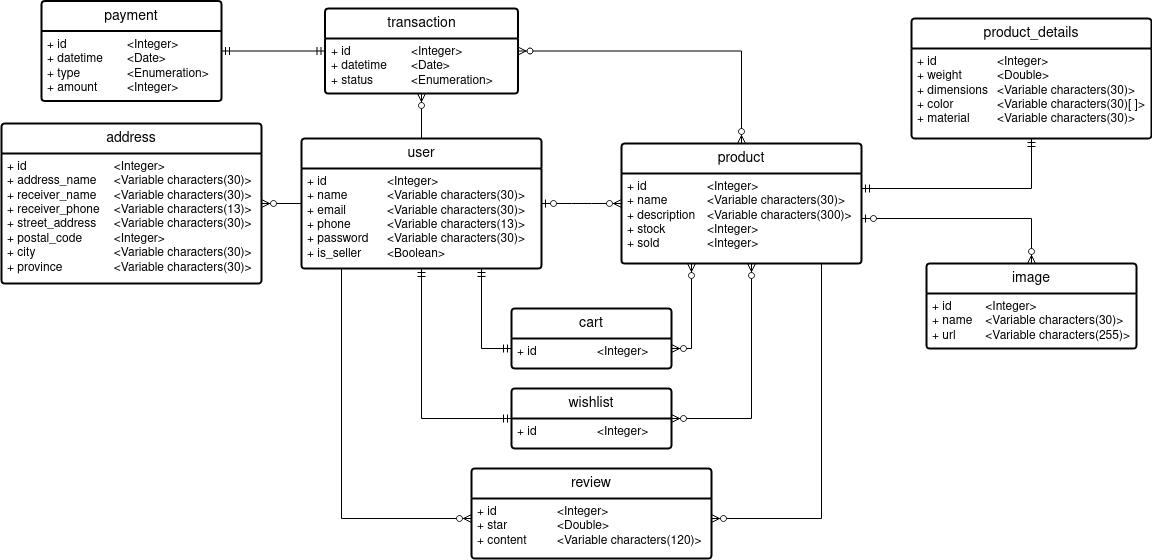

The diagram above was exported from draw.io. Its source (the exported page's mxGraphModel, read from the mxfile embedded in the PNG):
<mxGraphModel dx="900" dy="553" grid="1" gridSize="10" guides="1" tooltips="1" connect="1" arrows="1" fold="1" page="1" pageScale="1" pageWidth="1654" pageHeight="1169" background="#ffffff" math="0" shadow="0">
  <root>
    <mxCell id="0" />
    <mxCell id="1" parent="0" />
    <mxCell id="_NR1iHdTnhsiFUOq5tmg-2" value="user" style="swimlane;childLayout=stackLayout;horizontal=1;startSize=30;horizontalStack=0;rounded=1;fontSize=14;fontStyle=0;strokeWidth=2;resizeParent=0;resizeLast=1;shadow=0;dashed=0;align=center;arcSize=4;whiteSpace=wrap;html=1;" parent="1" vertex="1">
      <mxGeometry x="380" y="450" width="240" height="130" as="geometry" />
    </mxCell>
    <mxCell id="_NR1iHdTnhsiFUOq5tmg-3" value="&lt;div&gt;+ id&lt;span style=&quot;white-space: pre;&quot;&gt;&#09;&lt;/span&gt;&lt;span style=&quot;white-space: pre;&quot;&gt;&#09;&lt;/span&gt;&lt;span style=&quot;white-space: pre;&quot;&gt;&#09;&lt;/span&gt;&amp;lt;Integer&amp;gt;&lt;/div&gt;&lt;div&gt;+ name&lt;span style=&quot;white-space: pre;&quot;&gt;&lt;span style=&quot;white-space: pre;&quot;&gt;&#09;&lt;/span&gt;&#09;&lt;/span&gt;&amp;lt;Variable characters(30)&amp;gt;&lt;br&gt;&lt;/div&gt;&lt;div&gt;+ email&lt;span style=&quot;white-space: pre;&quot;&gt;&#09;&lt;/span&gt;&lt;span style=&quot;white-space: pre;&quot;&gt;&#09;&lt;/span&gt;&amp;lt;Variable characters(30)&amp;gt;&lt;br&gt;&lt;/div&gt;&lt;div&gt;+ phone&lt;span style=&quot;white-space: pre;&quot;&gt;&#09;&lt;/span&gt;&lt;span style=&quot;white-space: pre;&quot;&gt;&#09;&lt;/span&gt;&amp;lt;Variable characters(13)&amp;gt;&lt;br&gt;&lt;/div&gt;&lt;div&gt;+ password&lt;span style=&quot;white-space: pre;&quot;&gt;&#09;&lt;/span&gt;&amp;lt;Variable characters(30)&amp;gt;&lt;br&gt;&lt;/div&gt;&lt;div&gt;+ is_seller&lt;span style=&quot;white-space: pre;&quot;&gt;&#09;&lt;/span&gt;&amp;lt;Boolean&amp;gt;&lt;br&gt;&lt;/div&gt;" style="align=left;strokeColor=none;fillColor=none;spacingLeft=4;fontSize=12;verticalAlign=top;resizable=0;rotatable=0;part=1;html=1;" parent="_NR1iHdTnhsiFUOq5tmg-2" vertex="1">
      <mxGeometry y="30" width="240" height="100" as="geometry" />
    </mxCell>
    <mxCell id="_NR1iHdTnhsiFUOq5tmg-4" value="address" style="swimlane;childLayout=stackLayout;horizontal=1;startSize=30;horizontalStack=0;rounded=1;fontSize=14;fontStyle=0;strokeWidth=2;resizeParent=0;resizeLast=1;shadow=0;dashed=0;align=center;arcSize=4;whiteSpace=wrap;html=1;" parent="1" vertex="1">
      <mxGeometry x="80" y="435" width="260" height="160" as="geometry" />
    </mxCell>
    <mxCell id="_NR1iHdTnhsiFUOq5tmg-5" value="&lt;div&gt;+ id&lt;span style=&quot;white-space: pre;&quot;&gt;&#09;&lt;/span&gt;&lt;span style=&quot;white-space: pre;&quot;&gt;&#09;&lt;/span&gt;&lt;span style=&quot;white-space: pre;&quot;&gt;&#09;&lt;/span&gt;&lt;span style=&quot;white-space: pre;&quot;&gt;&#09;&lt;/span&gt;&amp;lt;Integer&amp;gt;&lt;/div&gt;&lt;div&gt;+ address_name&lt;span style=&quot;white-space: pre;&quot;&gt;&#09;&lt;/span&gt;&amp;lt;Variable characters(30)&amp;gt;&lt;br&gt;&lt;/div&gt;&lt;div&gt;+ receiver_name&lt;span style=&quot;white-space: pre;&quot;&gt;&#09;&lt;/span&gt;&amp;lt;Variable characters(30)&amp;gt;&lt;br&gt;&lt;/div&gt;&lt;div&gt;+ receiver_phone&lt;span style=&quot;white-space: pre;&quot;&gt;&#09;&lt;/span&gt;&amp;lt;Variable characters(13)&amp;gt;&lt;br&gt;&lt;/div&gt;&lt;div&gt;+ street_address&lt;span style=&quot;white-space: pre;&quot;&gt;&#09;&lt;/span&gt;&amp;lt;Variable characters(30)&amp;gt;&lt;br&gt;&lt;/div&gt;&lt;div&gt;+ postal_code&lt;span style=&quot;white-space: pre;&quot;&gt;&#09;&lt;/span&gt;&lt;span style=&quot;white-space: pre;&quot;&gt;&#09;&lt;/span&gt;&amp;lt;Integer&amp;gt;&lt;/div&gt;&lt;div&gt;+ city&lt;span style=&quot;white-space: pre;&quot;&gt;&#09;&lt;/span&gt;&lt;span style=&quot;white-space: pre;&quot;&gt;&#09;&lt;/span&gt;&lt;span style=&quot;white-space: pre;&quot;&gt;&#09;&lt;/span&gt;&amp;lt;Variable characters(30)&amp;gt;&lt;br&gt;&lt;/div&gt;&lt;div&gt;+ province&lt;span style=&quot;white-space: pre;&quot;&gt;&#09;&lt;/span&gt;&lt;span style=&quot;white-space: pre;&quot;&gt;&#09;&lt;/span&gt;&amp;lt;Variable characters(30)&amp;gt;&lt;br&gt;&lt;/div&gt;" style="align=left;strokeColor=none;fillColor=none;spacingLeft=4;fontSize=12;verticalAlign=top;resizable=0;rotatable=0;part=1;html=1;" parent="_NR1iHdTnhsiFUOq5tmg-4" vertex="1">
      <mxGeometry y="30" width="260" height="130" as="geometry" />
    </mxCell>
    <mxCell id="_NR1iHdTnhsiFUOq5tmg-6" value="" style="fontSize=12;html=1;endArrow=ERzeroToMany;endFill=1;rounded=0;" parent="1" source="_NR1iHdTnhsiFUOq5tmg-2" target="_NR1iHdTnhsiFUOq5tmg-4" edge="1">
      <mxGeometry width="100" height="100" relative="1" as="geometry">
        <mxPoint x="950" y="470" as="sourcePoint" />
        <mxPoint x="1050" y="370" as="targetPoint" />
      </mxGeometry>
    </mxCell>
    <mxCell id="_NR1iHdTnhsiFUOq5tmg-12" value="product" style="swimlane;childLayout=stackLayout;horizontal=1;startSize=30;horizontalStack=0;rounded=1;fontSize=14;fontStyle=0;strokeWidth=2;resizeParent=0;resizeLast=1;shadow=0;dashed=0;align=center;arcSize=4;whiteSpace=wrap;html=1;" parent="1" vertex="1">
      <mxGeometry x="700" y="455" width="240" height="120" as="geometry" />
    </mxCell>
    <mxCell id="_NR1iHdTnhsiFUOq5tmg-13" value="&lt;div&gt;+ id&lt;span style=&quot;white-space: pre;&quot;&gt;&#09;&lt;/span&gt;&lt;span style=&quot;white-space: pre;&quot;&gt;&#09;&lt;/span&gt;&lt;span style=&quot;white-space: pre;&quot;&gt;&#09;&lt;/span&gt;&amp;lt;Integer&amp;gt;&lt;/div&gt;&lt;div&gt;+ name&lt;span style=&quot;white-space: pre;&quot;&gt;&#09;&lt;/span&gt;&lt;span style=&quot;white-space: pre;&quot;&gt;&#09;&lt;/span&gt;&amp;lt;Variable characters(30)&amp;gt;&lt;br&gt;&lt;/div&gt;&lt;div&gt;+ description&lt;span style=&quot;white-space: pre;&quot;&gt;&#09;&lt;/span&gt;&amp;lt;Variable characters(300)&amp;gt;&lt;br&gt;&lt;/div&gt;&lt;div&gt;+ stock&lt;span style=&quot;white-space: pre;&quot;&gt;&#09;&lt;/span&gt;&lt;span style=&quot;white-space: pre;&quot;&gt;&#09;&lt;/span&gt;&amp;lt;Integer&amp;gt;&lt;/div&gt;&lt;div&gt;+ sold&lt;span style=&quot;white-space: pre;&quot;&gt;&#09;&lt;/span&gt;&lt;span style=&quot;white-space: pre;&quot;&gt;&#09;&lt;/span&gt;&amp;lt;Integer&amp;gt;&lt;br&gt;&lt;/div&gt;" style="align=left;strokeColor=none;fillColor=none;spacingLeft=4;fontSize=12;verticalAlign=top;resizable=0;rotatable=0;part=1;html=1;" parent="_NR1iHdTnhsiFUOq5tmg-12" vertex="1">
      <mxGeometry y="30" width="240" height="90" as="geometry" />
    </mxCell>
    <mxCell id="_NR1iHdTnhsiFUOq5tmg-15" value="product_details" style="swimlane;childLayout=stackLayout;horizontal=1;startSize=30;horizontalStack=0;rounded=1;fontSize=14;fontStyle=0;strokeWidth=2;resizeParent=0;resizeLast=1;shadow=0;dashed=0;align=center;arcSize=4;whiteSpace=wrap;html=1;" parent="1" vertex="1">
      <mxGeometry x="990" y="330" width="240" height="120" as="geometry" />
    </mxCell>
    <mxCell id="_NR1iHdTnhsiFUOq5tmg-16" value="&lt;div&gt;+ id&lt;span style=&quot;white-space: pre;&quot;&gt;&#09;&lt;/span&gt;&lt;span style=&quot;white-space: pre;&quot;&gt;&#09;&lt;/span&gt;&lt;span style=&quot;white-space: pre;&quot;&gt;&#09;&lt;/span&gt;&amp;lt;Integer&amp;gt;&lt;/div&gt;&lt;div&gt;+ weight&lt;span style=&quot;white-space: pre;&quot;&gt;&#09;&lt;/span&gt;&lt;span style=&quot;white-space: pre;&quot;&gt;&#09;&lt;/span&gt;&amp;lt;Double&amp;gt;&lt;/div&gt;&lt;div&gt;+ dimensions&lt;span style=&quot;white-space: pre;&quot;&gt;&#09;&lt;/span&gt;&amp;lt;Variable characters(30)&amp;gt;&lt;br&gt;&lt;/div&gt;&lt;div&gt;+ color&lt;span style=&quot;white-space: pre;&quot;&gt;&#09;&lt;/span&gt;&lt;span style=&quot;white-space: pre;&quot;&gt;&#09;&lt;/span&gt;&amp;lt;Variable characters(30)[ ]&amp;gt;&lt;br&gt;&lt;/div&gt;&lt;div&gt;+ material&lt;span style=&quot;white-space: pre;&quot;&gt;&#09;&lt;/span&gt;&amp;lt;Variable characters(30)&amp;gt;&lt;br&gt;&lt;/div&gt;" style="align=left;strokeColor=none;fillColor=none;spacingLeft=4;fontSize=12;verticalAlign=top;resizable=0;rotatable=0;part=1;html=1;" parent="_NR1iHdTnhsiFUOq5tmg-15" vertex="1">
      <mxGeometry y="30" width="240" height="90" as="geometry" />
    </mxCell>
    <mxCell id="_NR1iHdTnhsiFUOq5tmg-17" value="" style="fontSize=12;html=1;endArrow=ERmandOne;startArrow=ERmandOne;rounded=0;edgeStyle=orthogonalEdgeStyle;" parent="1" source="_NR1iHdTnhsiFUOq5tmg-12" target="_NR1iHdTnhsiFUOq5tmg-15" edge="1">
      <mxGeometry width="100" height="100" relative="1" as="geometry">
        <mxPoint x="1032" y="570" as="sourcePoint" />
        <mxPoint x="1132" y="470" as="targetPoint" />
        <Array as="points">
          <mxPoint x="1110" y="500" />
        </Array>
      </mxGeometry>
    </mxCell>
    <mxCell id="_NR1iHdTnhsiFUOq5tmg-18" value="review" style="swimlane;childLayout=stackLayout;horizontal=1;startSize=30;horizontalStack=0;rounded=1;fontSize=14;fontStyle=0;strokeWidth=2;resizeParent=0;resizeLast=1;shadow=0;dashed=0;align=center;arcSize=4;whiteSpace=wrap;html=1;" parent="1" vertex="1">
      <mxGeometry x="550" y="780" width="240" height="90" as="geometry" />
    </mxCell>
    <mxCell id="_NR1iHdTnhsiFUOq5tmg-19" value="&lt;div&gt;+ id&lt;span style=&quot;white-space: pre;&quot;&gt;&#09;&lt;/span&gt;&lt;span style=&quot;white-space: pre;&quot;&gt;&#09;&lt;/span&gt;&lt;span style=&quot;white-space: pre;&quot;&gt;&#09;&lt;/span&gt;&amp;lt;Integer&amp;gt;&lt;/div&gt;&lt;div&gt;+ star&lt;span style=&quot;white-space: pre;&quot;&gt;&#09;&lt;/span&gt;&lt;span style=&quot;white-space: pre;&quot;&gt;&#09;&lt;/span&gt;&amp;lt;Double&amp;gt;&lt;/div&gt;&lt;div&gt;+ content&lt;span style=&quot;white-space: pre;&quot;&gt;&#09;&lt;/span&gt;&lt;span style=&quot;white-space: pre;&quot;&gt;&#09;&lt;/span&gt;&amp;lt;Variable characters(120)&amp;gt;&lt;br&gt;&lt;/div&gt;" style="align=left;strokeColor=none;fillColor=none;spacingLeft=4;fontSize=12;verticalAlign=top;resizable=0;rotatable=0;part=1;html=1;" parent="_NR1iHdTnhsiFUOq5tmg-18" vertex="1">
      <mxGeometry y="30" width="240" height="60" as="geometry" />
    </mxCell>
    <mxCell id="_NR1iHdTnhsiFUOq5tmg-20" value="" style="fontSize=12;html=1;endArrow=ERzeroToMany;endFill=1;rounded=0;edgeStyle=orthogonalEdgeStyle;" parent="1" source="_NR1iHdTnhsiFUOq5tmg-12" target="_NR1iHdTnhsiFUOq5tmg-18" edge="1">
      <mxGeometry width="100" height="100" relative="1" as="geometry">
        <mxPoint x="1032" y="570" as="sourcePoint" />
        <mxPoint x="1132" y="470" as="targetPoint" />
        <Array as="points">
          <mxPoint x="900" y="830" />
        </Array>
      </mxGeometry>
    </mxCell>
    <mxCell id="_NR1iHdTnhsiFUOq5tmg-21" value="" style="edgeStyle=orthogonalEdgeStyle;fontSize=12;html=1;endArrow=ERzeroToMany;endFill=1;rounded=0;" parent="1" source="_NR1iHdTnhsiFUOq5tmg-2" target="_NR1iHdTnhsiFUOq5tmg-18" edge="1">
      <mxGeometry width="100" height="100" relative="1" as="geometry">
        <mxPoint x="1090" y="590" as="sourcePoint" />
        <mxPoint x="1190" y="490" as="targetPoint" />
        <Array as="points">
          <mxPoint x="420" y="830" />
        </Array>
      </mxGeometry>
    </mxCell>
    <mxCell id="_NR1iHdTnhsiFUOq5tmg-22" value="image" style="swimlane;childLayout=stackLayout;horizontal=1;startSize=30;horizontalStack=0;rounded=1;fontSize=14;fontStyle=0;strokeWidth=2;resizeParent=0;resizeLast=1;shadow=0;dashed=0;align=center;arcSize=4;whiteSpace=wrap;html=1;" parent="1" vertex="1">
      <mxGeometry x="1005" y="575" width="210" height="85" as="geometry" />
    </mxCell>
    <mxCell id="_NR1iHdTnhsiFUOq5tmg-23" value="&lt;div&gt;+ id&lt;span style=&quot;white-space: pre;&quot;&gt;&#09;&lt;/span&gt;&lt;span style=&quot;white-space: pre;&quot;&gt;&#09;&lt;/span&gt;&amp;lt;Integer&amp;gt;&lt;/div&gt;&lt;div&gt;+ name&lt;span style=&quot;white-space: pre;&quot;&gt;&#09;&lt;/span&gt;&amp;lt;Variable characters(30)&amp;gt;&lt;br&gt;&lt;/div&gt;+ url&lt;span style=&quot;white-space: pre;&quot;&gt;&#09;&lt;/span&gt;&amp;lt;Variable characters(255)&amp;gt;" style="align=left;strokeColor=none;fillColor=none;spacingLeft=4;fontSize=12;verticalAlign=top;resizable=0;rotatable=0;part=1;html=1;" parent="_NR1iHdTnhsiFUOq5tmg-22" vertex="1">
      <mxGeometry y="30" width="210" height="55" as="geometry" />
    </mxCell>
    <mxCell id="_NR1iHdTnhsiFUOq5tmg-24" value="" style="fontSize=12;html=1;endArrow=ERzeroToMany;startArrow=ERzeroToOne;rounded=0;edgeStyle=orthogonalEdgeStyle;" parent="1" source="_NR1iHdTnhsiFUOq5tmg-12" target="_NR1iHdTnhsiFUOq5tmg-22" edge="1">
      <mxGeometry width="100" height="100" relative="1" as="geometry">
        <mxPoint x="1032" y="590" as="sourcePoint" />
        <mxPoint x="1132" y="490" as="targetPoint" />
        <Array as="points">
          <mxPoint x="1110" y="530" />
        </Array>
      </mxGeometry>
    </mxCell>
    <mxCell id="aNNC338zE6aNhobC1zXS-1" value="transaction" style="swimlane;childLayout=stackLayout;horizontal=1;startSize=30;horizontalStack=0;rounded=1;fontSize=14;fontStyle=0;strokeWidth=2;resizeParent=0;resizeLast=1;shadow=0;dashed=0;align=center;arcSize=4;whiteSpace=wrap;html=1;" parent="1" vertex="1">
      <mxGeometry x="403.5" y="320" width="193" height="85" as="geometry" />
    </mxCell>
    <mxCell id="aNNC338zE6aNhobC1zXS-2" value="&lt;div&gt;+ id&lt;span style=&quot;white-space: pre;&quot;&gt;&#09;&lt;/span&gt;&lt;span style=&quot;white-space: pre;&quot;&gt;&#09;&lt;/span&gt;&lt;span style=&quot;white-space: pre;&quot;&gt;&#09;&lt;/span&gt;&amp;lt;Integer&amp;gt;&lt;/div&gt;&lt;div&gt;+ datetime&lt;span style=&quot;white-space: pre;&quot;&gt;&#09;&lt;/span&gt;&amp;lt;Date&amp;gt;&lt;/div&gt;&lt;div&gt;+ status&lt;span style=&quot;white-space: pre;&quot;&gt;&#09;&lt;/span&gt;&lt;span style=&quot;white-space: pre;&quot;&gt;&#09;&lt;/span&gt;&amp;lt;Enumeration&amp;gt;&lt;br&gt;&lt;/div&gt;" style="align=left;strokeColor=none;fillColor=none;spacingLeft=4;fontSize=12;verticalAlign=top;resizable=0;rotatable=0;part=1;html=1;" parent="aNNC338zE6aNhobC1zXS-1" vertex="1">
      <mxGeometry y="30" width="193" height="55" as="geometry" />
    </mxCell>
    <mxCell id="aNNC338zE6aNhobC1zXS-3" value="" style="fontSize=12;html=1;endArrow=ERzeroToMany;endFill=1;rounded=0;edgeStyle=orthogonalEdgeStyle;" parent="1" source="_NR1iHdTnhsiFUOq5tmg-2" target="aNNC338zE6aNhobC1zXS-1" edge="1">
      <mxGeometry width="100" height="100" relative="1" as="geometry">
        <mxPoint x="840" y="520" as="sourcePoint" />
        <mxPoint x="940" y="420" as="targetPoint" />
        <Array as="points">
          <mxPoint x="500" y="363" />
        </Array>
      </mxGeometry>
    </mxCell>
    <mxCell id="aNNC338zE6aNhobC1zXS-6" value="payment" style="swimlane;childLayout=stackLayout;horizontal=1;startSize=30;horizontalStack=0;rounded=1;fontSize=14;fontStyle=0;strokeWidth=2;resizeParent=0;resizeLast=1;shadow=0;dashed=0;align=center;arcSize=4;whiteSpace=wrap;html=1;" parent="1" vertex="1">
      <mxGeometry x="120" y="312.5" width="180" height="100" as="geometry" />
    </mxCell>
    <mxCell id="aNNC338zE6aNhobC1zXS-7" value="&lt;div&gt;+ id&lt;span style=&quot;white-space: pre;&quot;&gt;&#09;&lt;/span&gt;&lt;span style=&quot;white-space: pre;&quot;&gt;&#09;&lt;/span&gt;&lt;span style=&quot;white-space: pre;&quot;&gt;&#09;&lt;/span&gt;&amp;lt;Integer&amp;gt;&lt;/div&gt;&lt;div&gt;+ datetime&lt;span style=&quot;white-space: pre;&quot;&gt;&#09;&lt;/span&gt;&amp;lt;Date&amp;gt;&lt;/div&gt;&lt;div&gt;+ type&lt;span style=&quot;white-space: pre;&quot;&gt;&#09;&lt;/span&gt;&lt;span style=&quot;white-space: pre;&quot;&gt;&#09;&lt;/span&gt;&amp;lt;Enumeration&amp;gt;&lt;/div&gt;&lt;div&gt;+ amount&lt;span style=&quot;white-space: pre;&quot;&gt;&#09;&lt;/span&gt;&amp;lt;Integer&amp;gt;&lt;br&gt;&lt;/div&gt;" style="align=left;strokeColor=none;fillColor=none;spacingLeft=4;fontSize=12;verticalAlign=top;resizable=0;rotatable=0;part=1;html=1;" parent="aNNC338zE6aNhobC1zXS-6" vertex="1">
      <mxGeometry y="30" width="180" height="70" as="geometry" />
    </mxCell>
    <mxCell id="aNNC338zE6aNhobC1zXS-8" value="" style="fontSize=12;html=1;endArrow=ERmandOne;startArrow=ERmandOne;rounded=0;" parent="1" source="aNNC338zE6aNhobC1zXS-1" target="aNNC338zE6aNhobC1zXS-6" edge="1">
      <mxGeometry width="100" height="100" relative="1" as="geometry">
        <mxPoint x="1312.5" y="335" as="sourcePoint" />
        <mxPoint x="1412.5" y="235" as="targetPoint" />
      </mxGeometry>
    </mxCell>
    <mxCell id="aNNC338zE6aNhobC1zXS-11" value="" style="edgeStyle=orthogonalEdgeStyle;fontSize=12;html=1;endArrow=ERzeroToMany;endFill=1;startArrow=ERzeroToMany;rounded=0;" parent="1" source="aNNC338zE6aNhobC1zXS-1" target="_NR1iHdTnhsiFUOq5tmg-12" edge="1">
      <mxGeometry width="100" height="100" relative="1" as="geometry">
        <mxPoint x="1100" y="460" as="sourcePoint" />
        <mxPoint x="1200" y="360" as="targetPoint" />
      </mxGeometry>
    </mxCell>
    <mxCell id="aNNC338zE6aNhobC1zXS-12" value="wishlist" style="swimlane;childLayout=stackLayout;horizontal=1;startSize=30;horizontalStack=0;rounded=1;fontSize=14;fontStyle=0;strokeWidth=2;resizeParent=0;resizeLast=1;shadow=0;dashed=0;align=center;arcSize=4;whiteSpace=wrap;html=1;" parent="1" vertex="1">
      <mxGeometry x="590" y="700" width="160" height="60" as="geometry" />
    </mxCell>
    <mxCell id="aNNC338zE6aNhobC1zXS-13" value="+ id&lt;span style=&quot;white-space: pre;&quot;&gt;&#09;&lt;/span&gt;&lt;span style=&quot;white-space: pre;&quot;&gt;&#09;&lt;span style=&quot;white-space: pre;&quot;&gt;&#09;&lt;/span&gt;&lt;/span&gt;&amp;lt;Integer&amp;gt;" style="align=left;strokeColor=none;fillColor=none;spacingLeft=4;fontSize=12;verticalAlign=top;resizable=0;rotatable=0;part=1;html=1;" parent="aNNC338zE6aNhobC1zXS-12" vertex="1">
      <mxGeometry y="30" width="160" height="30" as="geometry" />
    </mxCell>
    <mxCell id="aNNC338zE6aNhobC1zXS-14" value="" style="fontSize=12;html=1;endArrow=ERmandOne;startArrow=ERmandOne;rounded=0;edgeStyle=orthogonalEdgeStyle;" parent="1" source="_NR1iHdTnhsiFUOq5tmg-2" target="aNNC338zE6aNhobC1zXS-12" edge="1">
      <mxGeometry width="100" height="100" relative="1" as="geometry">
        <mxPoint x="950" y="750" as="sourcePoint" />
        <mxPoint x="1050" y="650" as="targetPoint" />
        <Array as="points">
          <mxPoint x="500" y="730" />
        </Array>
      </mxGeometry>
    </mxCell>
    <mxCell id="aNNC338zE6aNhobC1zXS-16" value="cart" style="swimlane;childLayout=stackLayout;horizontal=1;startSize=30;horizontalStack=0;rounded=1;fontSize=14;fontStyle=0;strokeWidth=2;resizeParent=0;resizeLast=1;shadow=0;dashed=0;align=center;arcSize=4;whiteSpace=wrap;html=1;" parent="1" vertex="1">
      <mxGeometry x="590" y="620" width="160" height="60" as="geometry" />
    </mxCell>
    <mxCell id="aNNC338zE6aNhobC1zXS-17" value="+ id&lt;span style=&quot;white-space: pre;&quot;&gt;&#09;&lt;/span&gt;&lt;span style=&quot;white-space: pre;&quot;&gt;&#09;&lt;/span&gt;&lt;span style=&quot;white-space: pre;&quot;&gt;&#09;&lt;/span&gt;&amp;lt;Integer&amp;gt;" style="align=left;strokeColor=none;fillColor=none;spacingLeft=4;fontSize=12;verticalAlign=top;resizable=0;rotatable=0;part=1;html=1;" parent="aNNC338zE6aNhobC1zXS-16" vertex="1">
      <mxGeometry y="30" width="160" height="30" as="geometry" />
    </mxCell>
    <mxCell id="aNNC338zE6aNhobC1zXS-18" value="" style="edgeStyle=orthogonalEdgeStyle;fontSize=12;html=1;endArrow=ERmandOne;startArrow=ERmandOne;rounded=0;" parent="1" source="_NR1iHdTnhsiFUOq5tmg-2" target="aNNC338zE6aNhobC1zXS-16" edge="1">
      <mxGeometry width="100" height="100" relative="1" as="geometry">
        <mxPoint x="950" y="750" as="sourcePoint" />
        <mxPoint x="1050" y="650" as="targetPoint" />
        <Array as="points">
          <mxPoint x="560" y="660" />
        </Array>
      </mxGeometry>
    </mxCell>
    <mxCell id="fNltP23-cf_o8HFQaHY5-1" value="" style="edgeStyle=orthogonalEdgeStyle;fontSize=12;html=1;endArrow=ERzeroToMany;endFill=1;startArrow=ERzeroToMany;rounded=0;" parent="1" source="aNNC338zE6aNhobC1zXS-16" target="_NR1iHdTnhsiFUOq5tmg-12" edge="1">
      <mxGeometry width="100" height="100" relative="1" as="geometry">
        <mxPoint x="1040" y="660" as="sourcePoint" />
        <mxPoint x="1140" y="560" as="targetPoint" />
        <Array as="points">
          <mxPoint x="770" y="660" />
        </Array>
      </mxGeometry>
    </mxCell>
    <mxCell id="fNltP23-cf_o8HFQaHY5-2" value="" style="edgeStyle=orthogonalEdgeStyle;fontSize=12;html=1;endArrow=ERzeroToMany;endFill=1;startArrow=ERzeroToMany;rounded=0;" parent="1" source="aNNC338zE6aNhobC1zXS-12" target="_NR1iHdTnhsiFUOq5tmg-12" edge="1">
      <mxGeometry width="100" height="100" relative="1" as="geometry">
        <mxPoint x="1040" y="660" as="sourcePoint" />
        <mxPoint x="1140" y="560" as="targetPoint" />
        <Array as="points">
          <mxPoint x="830" y="730" />
        </Array>
      </mxGeometry>
    </mxCell>
    <mxCell id="UXdesfk0R9u8JsCf9Wvo-1" value="" style="edgeStyle=entityRelationEdgeStyle;fontSize=12;html=1;endArrow=ERzeroToMany;startArrow=ERzeroToOne;rounded=0;" parent="1" source="_NR1iHdTnhsiFUOq5tmg-2" target="_NR1iHdTnhsiFUOq5tmg-12" edge="1">
      <mxGeometry width="100" height="100" relative="1" as="geometry">
        <mxPoint x="790" y="570" as="sourcePoint" />
        <mxPoint x="890" y="470" as="targetPoint" />
      </mxGeometry>
    </mxCell>
  </root>
</mxGraphModel>